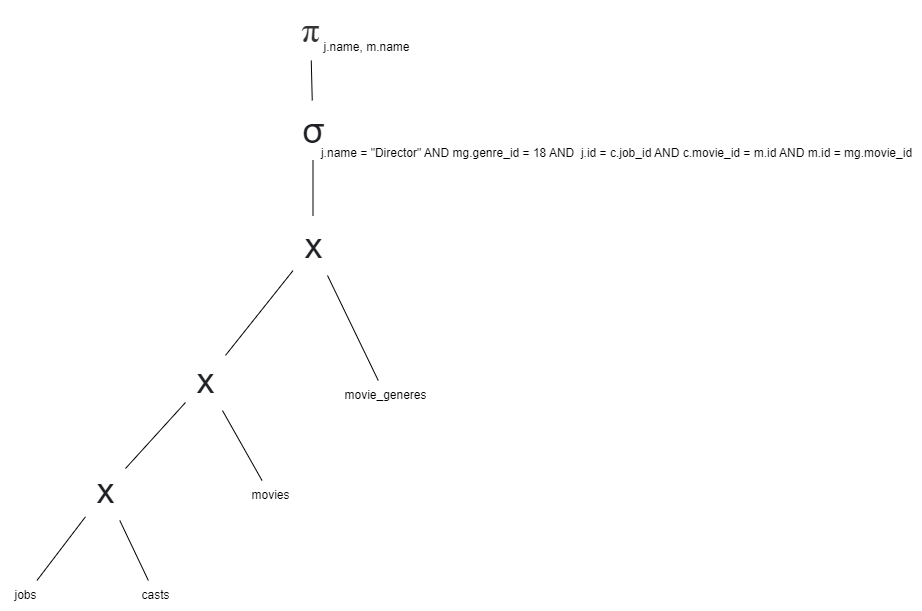

The diagram above was exported from draw.io. Its source (the exported page's mxGraphModel, read from the mxfile embedded in the PNG):
<mxGraphModel dx="3327" dy="896" grid="1" gridSize="10" guides="1" tooltips="1" connect="1" arrows="1" fold="1" page="1" pageScale="1" pageWidth="827" pageHeight="1169" math="0" shadow="0">
  <root>
    <mxCell id="0" />
    <mxCell id="1" parent="0" />
    <mxCell id="2" value="jobs" style="text;html=1;align=center;verticalAlign=middle;resizable=0;points=[];autosize=1;strokeColor=none;fillColor=none;" vertex="1" parent="1">
      <mxGeometry x="-700" y="1010" width="50" height="30" as="geometry" />
    </mxCell>
    <mxCell id="3" value="casts" style="text;html=1;align=center;verticalAlign=middle;resizable=0;points=[];autosize=1;strokeColor=none;fillColor=none;" vertex="1" parent="1">
      <mxGeometry x="-570" y="1010" width="50" height="30" as="geometry" />
    </mxCell>
    <mxCell id="4" value="movies" style="text;html=1;align=center;verticalAlign=middle;resizable=0;points=[];autosize=1;strokeColor=none;fillColor=none;" vertex="1" parent="1">
      <mxGeometry x="-460" y="910" width="60" height="30" as="geometry" />
    </mxCell>
    <mxCell id="5" value="movie_generes" style="text;html=1;align=center;verticalAlign=middle;resizable=0;points=[];autosize=1;strokeColor=none;fillColor=none;" vertex="1" parent="1">
      <mxGeometry x="-370" y="810" width="110" height="30" as="geometry" />
    </mxCell>
    <mxCell id="6" value="" style="endArrow=none;html=1;rounded=0;" edge="1" source="2" target="18" parent="1">
      <mxGeometry width="50" height="50" relative="1" as="geometry">
        <mxPoint x="-680" y="995" as="sourcePoint" />
        <mxPoint x="-607.5" y="950" as="targetPoint" />
      </mxGeometry>
    </mxCell>
    <mxCell id="7" value="" style="endArrow=none;html=1;rounded=0;" edge="1" source="3" target="18" parent="1">
      <mxGeometry width="50" height="50" relative="1" as="geometry">
        <mxPoint x="-540" y="994" as="sourcePoint" />
        <mxPoint x="-585" y="950" as="targetPoint" />
      </mxGeometry>
    </mxCell>
    <mxCell id="8" value="" style="endArrow=none;html=1;rounded=0;" edge="1" source="18" target="17" parent="1">
      <mxGeometry width="50" height="50" relative="1" as="geometry">
        <mxPoint x="-572.0454545454545" y="900" as="sourcePoint" />
        <mxPoint x="-516.9545454545455" y="840" as="targetPoint" />
      </mxGeometry>
    </mxCell>
    <mxCell id="9" value="" style="endArrow=none;html=1;rounded=0;" edge="1" source="4" target="17" parent="1">
      <mxGeometry width="50" height="50" relative="1" as="geometry">
        <mxPoint x="-460" y="900" as="sourcePoint" />
        <mxPoint x="-479.4545454545455" y="840" as="targetPoint" />
      </mxGeometry>
    </mxCell>
    <mxCell id="10" value="&lt;span style=&quot;color: rgb(32, 33, 36); font-family: arial, sans-serif; text-align: left; background-color: rgb(255, 255, 255);&quot;&gt;&lt;font style=&quot;font-size: 36px;&quot;&gt;x&lt;/font&gt;&lt;/span&gt;" style="text;html=1;align=center;verticalAlign=middle;resizable=0;points=[];autosize=1;strokeColor=none;fillColor=none;" vertex="1" parent="1">
      <mxGeometry x="-407.5" y="645" width="40" height="60" as="geometry" />
    </mxCell>
    <mxCell id="11" value="" style="endArrow=none;html=1;rounded=0;" edge="1" source="17" target="10" parent="1">
      <mxGeometry width="50" height="50" relative="1" as="geometry">
        <mxPoint x="-474.9821428571429" y="790" as="sourcePoint" />
        <mxPoint x="-422.5" y="695" as="targetPoint" />
      </mxGeometry>
    </mxCell>
    <mxCell id="12" value="" style="endArrow=none;html=1;rounded=0;" edge="1" source="5" target="10" parent="1">
      <mxGeometry width="50" height="50" relative="1" as="geometry">
        <mxPoint x="-353.5" y="760" as="sourcePoint" />
        <mxPoint x="-297.5" y="674" as="targetPoint" />
      </mxGeometry>
    </mxCell>
    <mxCell id="13" value="&lt;span style=&quot;color: rgb(32, 33, 36); font-family: arial, sans-serif; text-align: left; background-color: rgb(255, 255, 255);&quot;&gt;&lt;font style=&quot;font-size: 36px;&quot;&gt;σ&lt;/font&gt;&lt;/span&gt;" style="text;html=1;align=center;verticalAlign=middle;resizable=0;points=[];autosize=1;strokeColor=none;fillColor=none;" vertex="1" parent="1">
      <mxGeometry x="-412.5" y="530" width="50" height="60" as="geometry" />
    </mxCell>
    <mxCell id="14" value="" style="endArrow=none;html=1;rounded=0;" edge="1" source="10" target="13" parent="1">
      <mxGeometry width="50" height="50" relative="1" as="geometry">
        <mxPoint x="-362.50214285714287" y="640" as="sourcePoint" />
        <mxPoint x="-294.0378571428571" y="550" as="targetPoint" />
      </mxGeometry>
    </mxCell>
    <mxCell id="15" value="&lt;font style=&quot;font-size: 12px;&quot;&gt;j.name = &quot;Director&quot; AND mg.genre_id = 18 AND&amp;nbsp;&amp;nbsp;j.id = c.job_id AND c.movie_id = m.id AND m.id = mg.movie_id&lt;/font&gt;" style="text;html=1;align=center;verticalAlign=middle;resizable=0;points=[];autosize=1;strokeColor=none;fillColor=none;fontSize=24;" vertex="1" parent="1">
      <mxGeometry x="-389" y="559" width="610" height="40" as="geometry" />
    </mxCell>
    <mxCell id="16" value="&lt;span style=&quot;color: rgb(51, 51, 51); font-family: -webkit-pictograph; background-color: rgb(255, 255, 255);&quot;&gt;&lt;font style=&quot;font-size: 36px;&quot;&gt;π&lt;/font&gt;&lt;/span&gt;" style="text;html=1;align=center;verticalAlign=middle;resizable=0;points=[];autosize=1;strokeColor=none;fillColor=none;fontSize=14;" vertex="1" parent="1">
      <mxGeometry x="-410" y="430" width="40" height="60" as="geometry" />
    </mxCell>
    <mxCell id="17" value="&lt;span style=&quot;color: rgb(32, 33, 36); font-family: arial, sans-serif; text-align: left; background-color: rgb(255, 255, 255);&quot;&gt;&lt;font style=&quot;font-size: 36px;&quot;&gt;x&lt;/font&gt;&lt;/span&gt;" style="text;html=1;align=center;verticalAlign=middle;resizable=0;points=[];autosize=1;strokeColor=none;fillColor=none;" vertex="1" parent="1">
      <mxGeometry x="-515" y="780" width="40" height="60" as="geometry" />
    </mxCell>
    <mxCell id="18" value="&lt;span style=&quot;color: rgb(32, 33, 36); font-family: arial, sans-serif; text-align: left; background-color: rgb(255, 255, 255);&quot;&gt;&lt;font style=&quot;font-size: 36px;&quot;&gt;x&lt;/font&gt;&lt;/span&gt;" style="text;html=1;align=center;verticalAlign=middle;resizable=0;points=[];autosize=1;strokeColor=none;fillColor=none;" vertex="1" parent="1">
      <mxGeometry x="-615" y="890" width="40" height="60" as="geometry" />
    </mxCell>
    <mxCell id="19" value="" style="endArrow=none;html=1;rounded=0;" edge="1" source="13" target="16" parent="1">
      <mxGeometry width="50" height="50" relative="1" as="geometry">
        <mxPoint x="-350" y="530" as="sourcePoint" />
        <mxPoint x="-350" y="475" as="targetPoint" />
      </mxGeometry>
    </mxCell>
    <mxCell id="20" value="j.name, m.name" style="text;html=1;align=center;verticalAlign=middle;resizable=0;points=[];autosize=1;strokeColor=none;fillColor=none;fontSize=12;" vertex="1" parent="1">
      <mxGeometry x="-389" y="462" width="110" height="30" as="geometry" />
    </mxCell>
  </root>
</mxGraphModel>